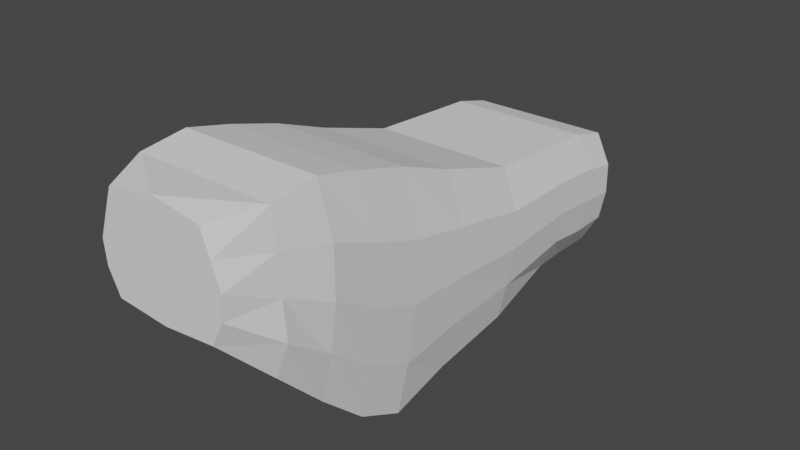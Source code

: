 # Source: 0408_AnimalBase.blend  (saved by Blender 4.2.66; exported with 4.5.12 LTS)
import bpy
from mathutils import Matrix  # noqa: F401  (used for matrix-valued properties, if any)

bpy.ops.wm.read_factory_settings(use_empty=True)
scene = bpy.context.scene
scene.name = 'Scene'

# ---- collections
col_collection = bpy.data.collections.new('Collection'); scene.collection.children.link(col_collection)

# ---- world
world_world = bpy.data.worlds.new('World'); scene.world = world_world
world_world.use_nodes = True; world_world.node_tree.nodes.clear()
_N = world_world.node_tree.nodes; _L = world_world.node_tree.links
n0 = _N.new('ShaderNodeOutputWorld'); n0.name = 'World Output'; n0.location = (300, 300)
n1 = _N.new('ShaderNodeBackground'); n1.name = 'Background'; n1.location = (10, 300)
n1.inputs[0].default_value = (0.05088, 0.05088, 0.05088, 1.0)
_L.new(n1.outputs[0], n0.inputs[0])
n0.is_active_output = True
world_world.color = (0.05088, 0.05088, 0.05088)
world_world.use_sun_shadow = False
world_world.sun_shadow_jitter_overblur = 0.0

# ---- meshes
me_cube = bpy.data.meshes.new('Cube')
me_cube.from_pydata([(0.5676, -1.0, -0.3063), (0.5328, -1.0, 0.7316), (0.7646, 0.9843, -1.982), (0.7711, 1.079, 0.5549), (0.0, 0.9822, -2.037), (0.0, 1.079, 0.5549), (0.0, -1.0, -0.3558), (0.0, -1.0, 0.8173), (0.7427, 0.0, -1.307), (0.7711, 0.0, 0.8504), (0.0, 0.0, 0.8504), (0.0, 0.0, -1.307), (0.7427, 0.5, -1.756), (0.7711, 0.5, 0.7283), (0.0, 0.5, 0.7283), (0.0, 0.5, -1.756), (0.7415, 1.693, -1.833), (0.7711, 1.693, 0.3196), (0.0, 1.693, -1.833), (0.0, 1.693, 0.3196), (0.6849, 3.498, -1.49), (0.7711, 3.498, -0.02963), (0.0, 3.498, -1.49), (0.0, 3.498, -0.02963), (0.0, 2.595, -1.675), (0.7657, 2.595, -1.675), (0.7711, 2.595, 0.0308), (0.0, 2.595, 0.0308), (0.3163, 4.863, -1.229), (0.2897, 4.863, -0.4092), (0.0, 4.863, -1.229), (0.0, 4.863, -0.4092), (0.6203, 3.933, -1.543), (0.6728, 4.369, -1.498), (0.7711, 4.369, -0.1733), (0.7711, 3.933, -0.05552), (0.0, 3.933, -1.543), (0.0, 4.369, -1.498), (0.0, 4.369, -0.1733), (0.0, 3.933, -0.05552), (0.4014, 4.863, -0.8191), (0.3564, 4.863, -0.5699), (0.928, 2.595, -0.3958), (0.9304, 2.595, -0.8223), (0.867, 2.595, -1.249), (0.867, 3.498, -1.125), (0.9304, 3.498, -0.76), (0.928, 3.498, -0.3948), (0.867, 1.693, -1.295), (0.9304, 1.693, -0.7567), (0.928, 1.693, -0.2185), (0.867, 0.5, -1.135), (0.9304, 0.5, -0.5139), (0.928, 0.5, 0.1072), (0.867, 0.0, -0.7678), (0.9304, 0.0, -0.2284), (0.928, 0.0, 0.311), (0.0, -1.0, -0.04684), (0.0, -1.0, 0.2126), (0.0, -1.0, 0.4721), (0.6919, -1.0, -0.04684), (0.7159, -1.0, 0.2126), (0.6243, -1.0, 0.4721), (0.867, 1.006, -1.389), (0.7711, -0.5, 0.791), (0.0, -0.5, 0.791), (0.0, -0.5, -0.8067), (0.7209, -0.5, -0.8067), (0.9304, 1.031, -0.741), (0.928, 1.055, -0.09309), (0.4203, 4.863, -1.024), (0.0, 4.863, -0.5918), (0.0, 4.863, -0.8191), (0.0, 4.863, -1.024), (0.867, 3.933, -1.171), (0.9304, 3.933, -0.7994), (0.928, 3.933, -0.4274), (0.867, 4.369, -1.167), (0.9304, 4.369, -0.8355), (0.928, 4.369, -0.5044), (0.8031, -0.5, 0.3916), (0.8351, -0.5, -0.007876), (0.8734, -0.5, -0.4073)], [], [(54, 55, 81, 82), (3, 69, 50, 17), (66, 67, 0, 6), (68, 63, 48, 49), (64, 65, 7, 1), (13, 14, 10, 9), (15, 12, 8, 11), (80, 62, 61, 81), (0, 60, 57, 6), (4, 2, 12, 15), (3, 5, 14, 13), (25, 24, 22, 20), (2, 4, 18, 16), (5, 3, 17, 19), (61, 62, 59, 58), (27, 26, 21, 23), (51, 52, 55, 54), (2, 63, 51, 12), (19, 17, 26, 27), (16, 18, 24, 25), (68, 69, 53, 52), (33, 37, 30, 28), (38, 34, 29, 31), (23, 21, 35, 39), (39, 35, 34, 38), (20, 22, 36, 32), (32, 36, 37, 33), (79, 78, 40, 41), (26, 42, 47, 21), (74, 32, 33, 77), (17, 50, 42, 26), (45, 20, 32, 74), (42, 43, 46, 47), (71, 31, 29, 41), (78, 77, 70, 40), (48, 16, 25, 44), (34, 79, 41, 29), (44, 25, 20, 45), (63, 68, 52, 51), (77, 33, 28, 70), (52, 53, 56, 55), (69, 3, 13, 53), (12, 51, 54, 8), (53, 13, 9, 56), (60, 61, 58, 57), (62, 1, 7, 59), (81, 61, 60, 82), (82, 60, 0, 67), (64, 1, 62, 80), (63, 2, 16, 48), (69, 68, 49, 50), (56, 9, 64, 80), (55, 56, 80, 81), (9, 10, 65, 64), (11, 8, 67, 66), (8, 54, 82, 67), (43, 44, 45, 46), (50, 49, 43, 42), (49, 48, 44, 43), (30, 73, 70, 28), (73, 72, 40, 70), (72, 71, 41, 40), (21, 47, 76, 35), (47, 46, 75, 76), (46, 45, 74, 75), (35, 76, 79, 34), (76, 75, 78, 79), (75, 74, 77, 78)])
_uv = me_cube.uv_layers.new(name='UVMap')
_uv.uv.foreach_set('vector', [0.4375, 0.625, 0.5, 0.625, 0.5, 0.6875, 0.4375, 0.6875, 0.625, 0.5, 0.5625, 0.5, 0.5625, 0.5, 0.625, 0.5, 0.25, 0.6875, 0.375, 0.6875, 0.375, 0.75, 0.25, 0.75, 0.5, 0.5, 0.4375, 0.5, 0.4375, 0.5, 0.5, 0.5, 0.625, 0.6875, 0.75, 0.6875, 0.75, 0.75, 0.625, 0.75, 0.625, 0.5625, 0.75, 0.5625, 0.75, 0.625, 0.625, 0.625, 0.25, 0.5625, 0.375, 0.5625, 0.375, 0.625, 0.25, 0.625, 0.5625, 0.6875, 0.5625, 0.75, 0.5, 0.75, 0.5, 0.6875, 0.375, 0.75, 0.4375, 0.75, 0.4375, 0.875, 0.375, 0.875, 0.25, 0.5, 0.375, 0.5, 0.375, 0.5625, 0.25, 0.5625, 0.625, 0.5, 0.75, 0.5, 0.75, 0.5625, 0.625, 0.5625, 0.375, 0.5, 0.25, 0.5, 0.25, 0.5, 0.375, 0.5, 0.375, 0.5, 0.25, 0.5, 0.25, 0.5, 0.375, 0.5, 0.75, 0.5, 0.625, 0.5, 0.625, 0.5, 0.75, 0.5, 0.5, 0.75, 0.5625, 0.75, 0.5625, 0.875, 0.5, 0.875, 0.75, 0.5, 0.625, 0.5, 0.625, 0.5, 0.75, 0.5, 0.4375, 0.5625, 0.5, 0.5625, 0.5, 0.625, 0.4375, 0.625, 0.375, 0.5, 0.4375, 0.5, 0.4375, 0.5625, 0.375, 0.5625, 0.75, 0.5, 0.625, 0.5, 0.625, 0.5, 0.75, 0.5, 0.375, 0.5, 0.25, 0.5, 0.25, 0.5, 0.375, 0.5, 0.5, 0.5, 0.5625, 0.5, 0.5625, 0.5625, 0.5, 0.5625, 0.375, 0.5, 0.25, 0.5, 0.25, 0.5, 0.375, 0.5, 0.75, 0.5, 0.625, 0.5, 0.625, 0.5, 0.75, 0.5, 0.75, 0.5, 0.625, 0.5, 0.625, 0.5, 0.75, 0.5, 0.75, 0.5, 0.625, 0.5, 0.625, 0.5, 0.75, 0.5, 0.375, 0.5, 0.25, 0.5, 0.25, 0.5, 0.375, 0.5, 0.375, 0.5, 0.25, 0.5, 0.25, 0.5, 0.375, 0.5, 0.5625, 0.5, 0.5, 0.5, 0.5, 0.5, 0.5625, 0.5, 0.625, 0.5, 0.5625, 0.5, 0.5625, 0.5, 0.625, 0.5, 0.4375, 0.5, 0.375, 0.5, 0.375, 0.5, 0.4375, 0.5, 0.625, 0.5, 0.5625, 0.5, 0.5625, 0.5, 0.625, 0.5, 0.4375, 0.5, 0.375, 0.5, 0.375, 0.5, 0.4375, 0.5, 0.5625, 0.5, 0.5, 0.5, 0.5, 0.5, 0.5625, 0.5, 0.5625, 0.375, 0.625, 0.375, 0.625, 0.5, 0.5625, 0.5, 0.5, 0.5, 0.4375, 0.5, 0.4375, 0.5, 0.5, 0.5, 0.4375, 0.5, 0.375, 0.5, 0.375, 0.5, 0.4375, 0.5, 0.625, 0.5, 0.5625, 0.5, 0.5625, 0.5, 0.625, 0.5, 0.4375, 0.5, 0.375, 0.5, 0.375, 0.5, 0.4375, 0.5, 0.4375, 0.5, 0.5, 0.5, 0.5, 0.5625, 0.4375, 0.5625, 0.4375, 0.5, 0.375, 0.5, 0.375, 0.5, 0.4375, 0.5, 0.5, 0.5625, 0.5625, 0.5625, 0.5625, 0.625, 0.5, 0.625, 0.5625, 0.5, 0.625, 0.5, 0.625, 0.5625, 0.5625, 0.5625, 0.375, 0.5625, 0.4375, 0.5625, 0.4375, 0.625, 0.375, 0.625, 0.5625, 0.5625, 0.625, 0.5625, 0.625, 0.625, 0.5625, 0.625, 0.4375, 0.75, 0.5, 0.75, 0.5, 0.875, 0.4375, 0.875, 0.5625, 0.75, 0.625, 0.75, 0.625, 0.875, 0.5625, 0.875, 0.5, 0.6875, 0.5, 0.75, 0.4375, 0.75, 0.4375, 0.6875, 0.4375, 0.6875, 0.4375, 0.75, 0.375, 0.75, 0.375, 0.6875, 0.625, 0.6875, 0.625, 0.75, 0.5625, 0.75, 0.5625, 0.6875, 0.4375, 0.5, 0.375, 0.5, 0.375, 0.5, 0.4375, 0.5, 0.5625, 0.5, 0.5, 0.5, 0.5, 0.5, 0.5625, 0.5, 0.5625, 0.625, 0.625, 0.625, 0.625, 0.6875, 0.5625, 0.6875, 0.5, 0.625, 0.5625, 0.625, 0.5625, 0.6875, 0.5, 0.6875, 0.625, 0.625, 0.75, 0.625, 0.75, 0.6875, 0.625, 0.6875, 0.25, 0.625, 0.375, 0.625, 0.375, 0.6875, 0.25, 0.6875, 0.375, 0.625, 0.4375, 0.625, 0.4375, 0.6875, 0.375, 0.6875, 0.5, 0.5, 0.4375, 0.5, 0.4375, 0.5, 0.5, 0.5, 0.5625, 0.5, 0.5, 0.5, 0.5, 0.5, 0.5625, 0.5, 0.5, 0.5, 0.4375, 0.5, 0.4375, 0.5, 0.5, 0.5, 0.375, 0.375, 0.4375, 0.375, 0.4375, 0.5, 0.375, 0.5, 0.4375, 0.375, 0.5, 0.375, 0.5, 0.5, 0.4375, 0.5, 0.5, 0.375, 0.5625, 0.375, 0.5625, 0.5, 0.5, 0.5, 0.625, 0.5, 0.5625, 0.5, 0.5625, 0.5, 0.625, 0.5, 0.5625, 0.5, 0.5, 0.5, 0.5, 0.5, 0.5625, 0.5, 0.5, 0.5, 0.4375, 0.5, 0.4375, 0.5, 0.5, 0.5, 0.625, 0.5, 0.5625, 0.5, 0.5625, 0.5, 0.625, 0.5, 0.5625, 0.5, 0.5, 0.5, 0.5, 0.5, 0.5625, 0.5, 0.5, 0.5, 0.4375, 0.5, 0.4375, 0.5, 0.5, 0.5])
me_cube.update()

# ---- objects
ob_empty = bpy.data.objects.new('Empty', None)
ob_cube = bpy.data.objects.new('Cube', me_cube)

# ---- transforms, parenting, visibility, modifiers, constraints
ob_empty.location = (1.958e-16, 0.0, 0.0)
ob_empty.rotation_euler = (1.571, -0.0, 1.571)
ob_empty.scale = (2.0, 2.0, 2.0)
ob_empty.empty_display_type = 'IMAGE'
ob_empty.empty_display_size = 5.0
ob_empty.empty_image_depth = 'FRONT'
ob_empty.show_empty_image_perspective = False
ob_empty.use_empty_image_alpha = True
ob_empty.empty_image_side = 'FRONT'
ob_empty.color = (1.0, 1.0, 1.0, 0.6)
ob_cube.location = (0.0, -2.953, 1.619)
_m = ob_cube.modifiers.new('Mirror', 'MIRROR')
_m.use_clip = True

# ---- collection membership
col_collection.objects.link(ob_empty)
col_collection.objects.link(ob_cube)

# ---- scene / render settings (as saved in the file)
scene.frame_start = 1; scene.frame_end = 250; scene.frame_set(1)
scene.render.engine = 'BLENDER_EEVEE_NEXT'
scene.view_settings.view_transform = 'Filmic'
bpy.context.view_layer.update()

# ---- added for rendering (the .blend has no active camera and no usable light): camera, sun
cam_auto = bpy.data.cameras.new('AutoCamera')
cam_auto.lens = 50.0
cam_auto.sensor_width = 36.0
cam_auto.clip_end = 1000.0
ob_auto_camera = bpy.data.objects.new('AutoCamera', cam_auto)
scene.collection.objects.link(ob_auto_camera)
ob_auto_camera.location = (6.28698, -8.56605, 6.05578)
ob_auto_camera.rotation_euler = (1.09748, -7.21219e-08, 0.694738)
scene.camera = ob_auto_camera
light_auto_sun = bpy.data.lights.new('AutoSun', 'SUN')
light_auto_sun.energy = 3.0
light_auto_sun.angle = 0.0523599
ob_auto_sun = bpy.data.objects.new('AutoSun', light_auto_sun)
scene.collection.objects.link(ob_auto_sun)
ob_auto_sun.rotation_euler = (0.872665, 0.174533, 0.523599)
bpy.context.view_layer.update()
